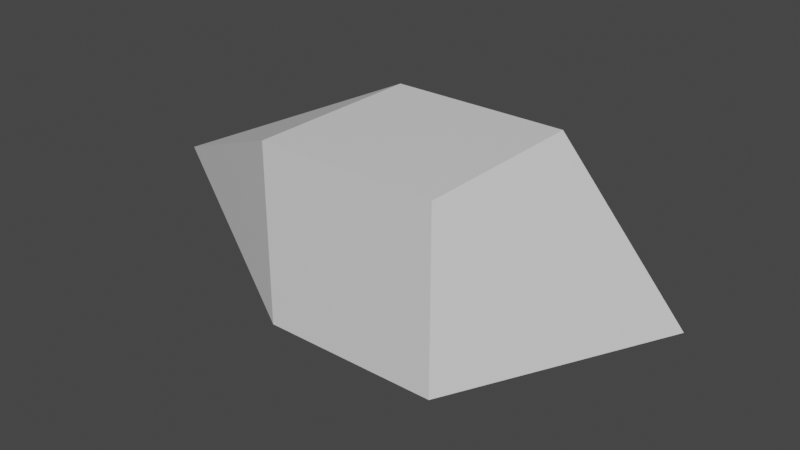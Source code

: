 # Source: projectile.blend  (saved by Blender 2.81.16; exported with 4.5.12 LTS)
import bpy
from mathutils import Matrix  # noqa: F401  (used for matrix-valued properties, if any)

bpy.ops.wm.read_factory_settings(use_empty=True)
scene = bpy.context.scene
scene.name = 'Scene'

# ---- collections
col_collection = bpy.data.collections.new('Collection'); scene.collection.children.link(col_collection)

# ---- materials (node trees are filled in below, after node groups)
mat_material = bpy.data.materials.new('Material')
mat_material.alpha_threshold = 0.0
mat_material.use_transparent_shadow = False
mat_material.line_color = (0.0, 0.0, 0.0, 1.0)

# ---- material node trees
mat_material.use_nodes = True; mat_material.node_tree.nodes.clear()
_N = mat_material.node_tree.nodes; _L = mat_material.node_tree.links
n0 = _N.new('ShaderNodeOutputMaterial'); n0.name = 'Material Output'; n0.location = (300, 300)
n1 = _N.new('ShaderNodeBsdfPrincipled'); n1.name = 'Principled BSDF'; n1.location = (10, 300)
n1.distribution = 'GGX'
n1.subsurface_method = 'BURLEY'
n1.inputs[2].default_value = 0.4
n1.inputs[3].default_value = 1.45
n1.inputs[27].default_value = (0.0, 0.0, 0.0, 1.0)
n1.inputs[28].default_value = 1.0
_L.new(n1.outputs[0], n0.inputs[0])
n0.is_active_output = True

# ---- world
world_world = bpy.data.worlds.new('World'); scene.world = world_world
world_world.use_nodes = True; world_world.node_tree.nodes.clear()
_N = world_world.node_tree.nodes; _L = world_world.node_tree.links
n0 = _N.new('ShaderNodeOutputWorld'); n0.name = 'World Output'; n0.location = (300, 300)
n1 = _N.new('ShaderNodeBackground'); n1.name = 'Background'; n1.location = (10, 300)
n1.inputs[0].default_value = (0.05088, 0.05088, 0.05088, 1.0)
_L.new(n1.outputs[0], n0.inputs[0])
n0.is_active_output = True
world_world.color = (0.05088, 0.05088, 0.05088)
world_world.use_sun_shadow = False
world_world.sun_shadow_jitter_overblur = 0.0

# ---- meshes
me_cube = bpy.data.meshes.new('Cube')
me_cube.from_pydata([(0.2756, 0.2756, 0.2756), (0.2756, 0.2756, -0.2756), (0.2756, -0.2756, 0.2756), (0.2756, -0.2756, -0.2756), (-0.2756, 0.2756, 0.2756), (-0.2756, 0.2756, -0.2756), (-0.2756, -0.2756, 0.2756), (-0.2756, -0.2756, -0.2756), (0.7953, 0.0, 0.0), (-0.8905, 0.0, 0.0)], [], [(0, 4, 6, 2), (3, 2, 6, 7), (6, 4, 9), (5, 1, 3, 7), (0, 2, 8), (5, 4, 0, 1), (4, 5, 9), (2, 3, 8), (1, 0, 8), (3, 1, 8), (7, 6, 9), (5, 7, 9)])
_uv = me_cube.uv_layers.new(name='UVMap')
_uv.uv.foreach_set('vector', [0.625, 0.5, 0.875, 0.5, 0.875, 0.75, 0.625, 0.75, 0.375, 0.75, 0.625, 0.75, 0.625, 1.0, 0.375, 1.0, 0.875, 0.75, 0.875, 0.5, 0.875, 0.75, 0.125, 0.5, 0.375, 0.5, 0.375, 0.75, 0.125, 0.75, 0.625, 0.5, 0.625, 0.75, 0.625, 0.5, 0.375, 0.25, 0.625, 0.25, 0.625, 0.5, 0.375, 0.5, 0.625, 0.25, 0.375, 0.25, 0.625, 0.25, 0.625, 0.75, 0.375, 0.75, 0.625, 0.75, 0.375, 0.5, 0.625, 0.5, 0.375, 0.5, 0.375, 0.75, 0.375, 0.5, 0.375, 0.75, 0.375, 1.0, 0.625, 1.0, 0.375, 1.0, 0.125, 0.5, 0.125, 0.75, 0.125, 0.5])
me_cube.materials.append(mat_material)
me_cube.use_remesh_preserve_volume = False
me_cube.use_remesh_preserve_attributes = False
me_cube.use_mirror_vertex_groups = False
me_cube.update()

# ---- objects
ob_cube = bpy.data.objects.new('Cube', me_cube)

# ---- transforms, parenting, visibility, modifiers, constraints
ob_cube.location = (0.0, 0.0, 0.0)
ob_cube.lock_rotations_4d = False
ob_cube.empty_display_type = 'ARROWS'
ob_cube.lineart.crease_threshold = 0.0

# ---- collection membership
col_collection.objects.link(ob_cube)

# ---- scene / render settings (as saved in the file)
scene.frame_start = 1; scene.frame_end = 250; scene.frame_set(1)
scene.render.engine = 'BLENDER_EEVEE_NEXT'
scene.cycles.use_denoising = False
scene.cycles.samples = 128
scene.cycles.sampling_pattern = 'TABULATED_SOBOL'
scene.cycles.use_adaptive_sampling = False
scene.cycles.use_light_tree = False
scene.view_settings.view_transform = 'Filmic'
bpy.context.view_layer.update()

# ---- added for rendering (the .blend has no active camera and no usable light): camera, sun
cam_auto = bpy.data.cameras.new('AutoCamera')
cam_auto.lens = 50.0
cam_auto.sensor_width = 36.0
cam_auto.clip_end = 1000.0
ob_auto_camera = bpy.data.objects.new('AutoCamera', cam_auto)
scene.collection.objects.link(ob_auto_camera)
ob_auto_camera.location = (1.67083, -2.06208, 1.37472)
ob_auto_camera.rotation_euler = (1.09748, -7.21219e-08, 0.694738)
scene.camera = ob_auto_camera
light_auto_sun = bpy.data.lights.new('AutoSun', 'SUN')
light_auto_sun.energy = 3.0
light_auto_sun.angle = 0.0523599
ob_auto_sun = bpy.data.objects.new('AutoSun', light_auto_sun)
scene.collection.objects.link(ob_auto_sun)
ob_auto_sun.rotation_euler = (0.872665, 0.174533, 0.523599)
bpy.context.view_layer.update()

